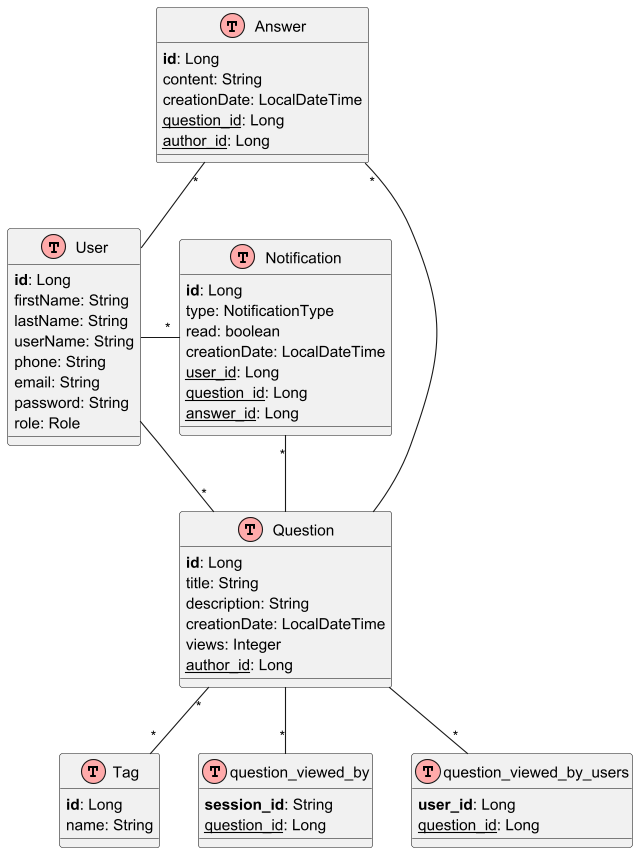

The diagram above was rendered by PlantUML. Its source (embedded in the PNG):
@startuml
!define table(x) class x << (T,#FFAAAA) >>
!define primaryKey(x) <b>x</b>
!define foreignKey(x) <u>x</u>

table(User) {
  primaryKey(id): Long
  firstName: String
  lastName: String
  userName: String
  phone: String
  email: String
  password: String
  role: Role
}

table(Question) {
  primaryKey(id): Long
  title: String
  description: String
  creationDate: LocalDateTime
  views: Integer
  foreignKey(author_id): Long
}

table(Answer) {
  primaryKey(id): Long
  content: String
  creationDate: LocalDateTime
  foreignKey(question_id): Long
  foreignKey(author_id): Long
}

table(Notification) {
  primaryKey(id): Long
  type: NotificationType
  read: boolean
  creationDate: LocalDateTime
  foreignKey(user_id): Long
  foreignKey(question_id): Long
  foreignKey(answer_id): Long
}

table(Tag) {
  primaryKey(id): Long
  name: String
}

table(question_viewed_by) {
  primaryKey(session_id): String
  foreignKey(question_id): Long
}

table(question_viewed_by_users) {
  primaryKey(user_id): Long
  foreignKey(question_id): Long
}

Question "*" --  User
Answer "*" -- User
Answer "*" -right- Question
Notification "*" -left- User
Notification "*" -- Question
Question "*" -- "*" Tag
Question -- "*" question_viewed_by
Question -- "*" question_viewed_by_users

@enduml